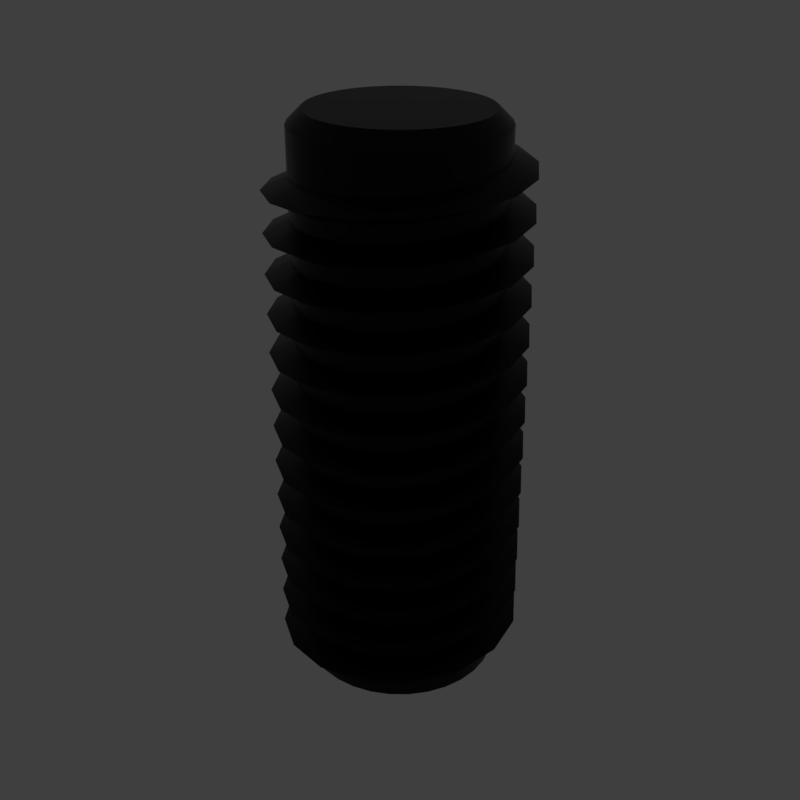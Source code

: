 # Source: sharp_thread.blend  (saved by Blender 2.79.6; exported with 4.5.12 LTS)
import bpy
from mathutils import Matrix  # noqa: F401  (used for matrix-valued properties, if any)

bpy.ops.wm.read_factory_settings(use_empty=True)
scene = bpy.context.scene
scene.name = 'main'

# ---- collections
col_collection_1 = bpy.data.collections.new('Collection 1'); scene.collection.children.link(col_collection_1)

# ---- materials (node trees are filled in below, after node groups)
mat_prox_alum_042 = bpy.data.materials.new('prox_alum.042')
mat_prox_alum_042.alpha_threshold = 0.0
mat_prox_alum_042.diffuse_color = (0.1933, 0.1933, 0.1933, 1.0)
mat_prox_alum_042.roughness = 0.5
mat_prox_kevlar_042 = bpy.data.materials.new('prox_kevlar.042')
mat_prox_kevlar_042.alpha_threshold = 0.0
mat_prox_kevlar_042.diffuse_color = (0.03737, 0.03737, 0.03737, 1.0)
mat_prox_kevlar_042.roughness = 0.5
mat_prox_easy_spec_042 = bpy.data.materials.new('prox_easy_spec.042')
mat_prox_easy_spec_042.alpha_threshold = 0.0
mat_prox_easy_spec_042.diffuse_color = (0.2791, 0.2791, 0.2791, 1.0)
mat_prox_easy_spec_042.roughness = 0.5
mat_prox_soap_040 = bpy.data.materials.new('prox_soap.040')
mat_prox_soap_040.alpha_threshold = 0.0
mat_prox_soap_040.diffuse_color = (0.8, 0.5447, 0.3018, 1.0)
mat_prox_soap_040.roughness = 0.5
mat_prox_emission_040 = bpy.data.materials.new('prox_emission.040')
mat_prox_emission_040.alpha_threshold = 0.0
mat_prox_emission_040.diffuse_color = (0.3973, 0.7023, 0.9681, 1.0)
mat_prox_emission_040.roughness = 0.5

# ---- node groups
ng_auto_smooth = bpy.data.node_groups.new('Auto Smooth', 'GeometryNodeTree')
_s = ng_auto_smooth.interface.new_socket(name='Geometry', in_out='OUTPUT', socket_type='NodeSocketGeometry')
_s = ng_auto_smooth.interface.new_socket(name='Geometry', in_out='INPUT', socket_type='NodeSocketGeometry')
_s = ng_auto_smooth.interface.new_socket(name='Angle', in_out='INPUT', socket_type='NodeSocketFloat')
_s.subtype = 'ANGLE'
_s.min_value = 0.0
_s.max_value = 3.142
ng_auto_smooth.is_modifier = True
_N = ng_auto_smooth.nodes; _L = ng_auto_smooth.links
n0 = _N.new('NodeGroupOutput'); n0.name = 'Group Output'; n0.location = (480, -100)
n1 = _N.new('NodeGroupInput'); n1.name = 'Group Input'; n1.location = (-420, -300)
n2 = _N.new('NodeGroupInput'); n2.name = 'Group Input.001'; n2.location = (-60, -100)
n3 = _N.new('GeometryNodeSetShadeSmooth'); n3.name = 'Set Shade Smooth'; n3.location = (120, -100)
n3.domain = 'EDGE'
n4 = _N.new('GeometryNodeSetShadeSmooth'); n4.name = 'Set Shade Smooth.001'; n4.location = (300, -100)
n5 = _N.new('GeometryNodeInputMeshEdgeAngle'); n5.name = 'Edge Angle'; n5.location = (-420, -220)
n6 = _N.new('GeometryNodeInputEdgeSmooth'); n6.name = 'Is Edge Smooth'; n6.location = (-60, -160)
n7 = _N.new('GeometryNodeInputShadeSmooth'); n7.name = 'Is Face Smooth'; n7.location = (-240, -340)
n8 = _N.new('FunctionNodeBooleanMath'); n8.name = 'Boolean Math'; n8.location = (-60, -220)
n9 = _N.new('FunctionNodeCompare'); n9.name = 'Compare'; n9.location = (-240, -180)
n9.operation = 'LESS_EQUAL'
_L.new(n5.outputs[0], n9.inputs[0])
_L.new(n4.outputs[0], n0.inputs[0])
_L.new(n1.outputs[1], n9.inputs[1])
_L.new(n9.outputs[0], n8.inputs[0])
_L.new(n7.outputs[0], n8.inputs[1])
_L.new(n2.outputs[0], n3.inputs[0])
_L.new(n6.outputs[0], n3.inputs[1])
_L.new(n3.outputs[0], n4.inputs[0])
_L.new(n8.outputs[0], n3.inputs[2])
n0.is_active_output = True

# ---- material node trees
mat_prox_alum_042.use_nodes = True; mat_prox_alum_042.node_tree.nodes.clear()
_N = mat_prox_alum_042.node_tree.nodes; _L = mat_prox_alum_042.node_tree.links
n0 = _N.new('ShaderNodeOutputMaterial'); n0.name = 'Material Output'; n0.location = (300, 300)
n1 = _N.new('ShaderNodeBsdfPrincipled'); n1.name = 'Principled BSDF'; n1.location = (10, 300)
n1.width = 150
n1.subsurface_method = 'BURLEY'
n1.inputs[0].default_value = (0.3217, 0.3217, 0.3217, 1.0)
n1.inputs[1].default_value = 1.0
n1.inputs[2].default_value = 0.1633
n1.inputs[3].default_value = 1.45
n1.inputs[9].default_value = (1.0, 1.0, 1.0)
n1.inputs[13].default_value = 0.119
n1.inputs[15].default_value = 0.7959
n1.inputs[16].default_value = 0.8299
n1.inputs[24].default_value = 0.1605
_L.new(n1.outputs[0], n0.inputs[0])
n0.is_active_output = True
mat_prox_kevlar_042.use_nodes = True; mat_prox_kevlar_042.node_tree.nodes.clear()
_N = mat_prox_kevlar_042.node_tree.nodes; _L = mat_prox_kevlar_042.node_tree.links
n0 = _N.new('ShaderNodeOutputMaterial'); n0.name = 'Material Output'; n0.location = (300, 300)
n1 = _N.new('ShaderNodeBsdfPrincipled'); n1.name = 'Principled BSDF'; n1.location = (10, 300)
n1.width = 150
n1.subsurface_method = 'BURLEY'
n1.inputs[0].default_value = (0.0, 0.0, 0.0, 1.0)
n1.inputs[2].default_value = 0.3401
n1.inputs[3].default_value = 1.45
n1.inputs[9].default_value = (1.0, 1.0, 1.0)
n1.inputs[13].default_value = 0.2143
_L.new(n1.outputs[0], n0.inputs[0])
n0.is_active_output = True
mat_prox_easy_spec_042.use_nodes = True; mat_prox_easy_spec_042.node_tree.nodes.clear()
_N = mat_prox_easy_spec_042.node_tree.nodes; _L = mat_prox_easy_spec_042.node_tree.links
n0 = _N.new('ShaderNodeOutputMaterial'); n0.name = 'Material Output'; n0.location = (300, 300)
n1 = _N.new('ShaderNodeBsdfPrincipled'); n1.name = 'Principled BSDF'; n1.location = (10, 300)
n1.width = 150
n1.subsurface_method = 'BURLEY'
n1.inputs[0].default_value = (0.1372, 0.1372, 0.1372, 1.0)
n1.inputs[2].default_value = 0.2245
n1.inputs[3].default_value = 1.45
n1.inputs[9].default_value = (1.0, 1.0, 1.0)
n1.inputs[13].default_value = 0.09864
n1.inputs[19].default_value = 0.25
_L.new(n1.outputs[0], n0.inputs[0])
n0.is_active_output = True
mat_prox_soap_040.use_nodes = True; mat_prox_soap_040.node_tree.nodes.clear()
_N = mat_prox_soap_040.node_tree.nodes; _L = mat_prox_soap_040.node_tree.links
n0 = _N.new('ShaderNodeOutputMaterial'); n0.name = 'Material Output'; n0.location = (300, 300)
n1 = _N.new('ShaderNodeLayerWeight'); n1.name = 'Layer Weight'; n1.location = (-554, 262)
n2 = _N.new('ShaderNodeValToRGB'); n2.name = 'ColorRamp'; n2.location = (-400, 254)
n2.color_ramp.interpolation = 'B_SPLINE'
while len(n2.color_ramp.elements) > 1: n2.color_ramp.elements.remove(n2.color_ramp.elements[-1])
n2.color_ramp.elements[0].position = 0.0; n2.color_ramp.elements[0].color = (1.0, 0.0, 0.2363, 1.0)
_e = n2.color_ramp.elements.new(0.1477); _e.color = (0.0, 0.1135, 0.6103, 1.0)
_e = n2.color_ramp.elements.new(0.2773); _e.color = (0.2081, 0.332, 0.6265, 1.0)
_e = n2.color_ramp.elements.new(0.5); _e.color = (0.5089, 0.1741, 0.6181, 1.0)
_e = n2.color_ramp.elements.new(0.6818); _e.color = (0.7544, 0.04821, 0.0, 1.0)
_e = n2.color_ramp.elements.new(0.8511); _e.color = (0.336, 0.5043, 0.1917, 1.0)
_e = n2.color_ramp.elements.new(1.0); _e.color = (0.01772, 0.3483, 1.0, 1.0)
n3 = _N.new('ShaderNodeMix'); n3.name = 'Mix'; n3.location = (-80, 218)
n3.data_type = 'RGBA'
n3.inputs[0].default_value = 0.7909
n4 = _N.new('ShaderNodeBsdfPrincipled'); n4.name = 'Principled BSDF.001'; n4.location = (140, 300)
n4.width = 150
n4.subsurface_method = 'BURLEY'
n4.inputs[2].default_value = 0.0
n4.inputs[3].default_value = 1.45
n4.inputs[9].default_value = (1.0, 1.0, 1.0)
n4.inputs[18].default_value = 1.0
n4.inputs[19].default_value = 0.25
_L.new(n1.outputs[1], n2.inputs[0])
_L.new(n2.outputs[0], n3.inputs[6])
_L.new(n3.outputs[2], n4.inputs[0])
_L.new(n4.outputs[0], n0.inputs[0])
n0.is_active_output = True
mat_prox_emission_040.use_nodes = True; mat_prox_emission_040.node_tree.nodes.clear()
_N = mat_prox_emission_040.node_tree.nodes; _L = mat_prox_emission_040.node_tree.links
n0 = _N.new('ShaderNodeOutputMaterial'); n0.name = 'Material Output'; n0.location = (446, 300)
n1 = _N.new('ShaderNodeEmission'); n1.name = 'Emission'; n1.location = (156, 300)
n1.inputs[1].default_value = 4.0
n2 = _N.new('ShaderNodeLayerWeight'); n2.name = 'Layer Weight'; n2.location = (-631, 360)
n3 = _N.new('ShaderNodeValToRGB'); n3.name = 'ColorRamp'; n3.location = (-450, 370)
n3.color_ramp.interpolation = 'B_SPLINE'
while len(n3.color_ramp.elements) > 1: n3.color_ramp.elements.remove(n3.color_ramp.elements[-1])
n3.color_ramp.elements[0].position = 0.1864; n3.color_ramp.elements[0].color = (1.0, 0.02556, 0.0, 1.0)
_e = n3.color_ramp.elements.new(0.8045); _e.color = (1.0, 0.2244, 0.007333, 1.0)
_e = n3.color_ramp.elements.new(0.9909); _e.color = (1.0, 1.0, 1.0, 1.0)
n4 = _N.new('ShaderNodeMix'); n4.name = 'Mix'; n4.location = (-92, 333)
n4.data_type = 'RGBA'
n4.blend_type = 'COLOR'
n4.inputs[0].default_value = 0.8273
_L.new(n2.outputs[1], n3.inputs[0])
_L.new(n1.outputs[0], n0.inputs[0])
_L.new(n4.outputs[2], n1.inputs[0])
_L.new(n3.outputs[0], n4.inputs[7])
n0.is_active_output = True

# ---- world
world_world = bpy.data.worlds.new('World'); scene.world = world_world
world_world.use_nodes = True; world_world.node_tree.nodes.clear()
_N = world_world.node_tree.nodes; _L = world_world.node_tree.links
n0 = _N.new('ShaderNodeOutputWorld'); n0.name = 'World Output'; n0.location = (300, 300)
n1 = _N.new('ShaderNodeBackground'); n1.name = 'Background'; n1.location = (10, 300)
n1.inputs[0].default_value = (0.05, 0.05, 0.05, 1.0)
_L.new(n1.outputs[0], n0.inputs[0])
n0.is_active_output = True
world_world.use_sun_shadow = False
world_world.sun_shadow_jitter_overblur = 0.0

# ---- meshes
me_sharp_thread_001 = bpy.data.meshes.new('sharp_thread.001')
me_sharp_thread_001.from_pydata([(-0.315, 8.76e-10, 0.05484), (-0.2462, -1.723e-09, 0.02041), (-0.2462, 3.475e-09, 0.08926), (-0.291, -0.1205, 0.06105), (-0.2274, -0.0942, 0.02663), (-0.2274, -0.0942, 0.09548), (-0.2227, -0.2227, 0.06727), (-0.1741, -0.1741, 0.03285), (-0.1741, -0.1741, 0.1017), (-0.1205, -0.291, 0.07349), (-0.0942, -0.2274, 0.03906), (-0.0942, -0.2274, 0.1079), (8.149e-09, -0.315, 0.0797), (7.738e-09, -0.2462, 0.04528), (2.541e-09, -0.2462, 0.1141), (0.1205, -0.291, 0.08592), (0.0942, -0.2274, 0.0515), (0.0942, -0.2274, 0.1203), (0.2227, -0.2227, 0.09214), (0.1741, -0.1741, 0.05771), (0.1741, -0.1741, 0.1266), (0.291, -0.1205, 0.09835), (0.2274, -0.0942, 0.06393), (0.2274, -0.0942, 0.1328), (0.315, 2.666e-08, 0.1046), (0.2462, 2.324e-08, 0.07015), (0.2462, 1.805e-08, 0.139), (0.291, 0.1205, 0.1108), (0.2274, 0.0942, 0.07636), (0.2274, 0.0942, 0.1452), (0.2227, 0.2227, 0.117), (0.1741, 0.1741, 0.08258), (0.1741, 0.1741, 0.1514), (0.1205, 0.291, 0.1232), (0.0942, 0.2274, 0.0888), (0.0942, 0.2274, 0.1576), (-7.625e-09, 0.315, 0.1294), (-9.403e-09, 0.2462, 0.09502), (-4.205e-09, 0.2462, 0.1639), (-0.1205, 0.291, 0.1357), (-0.0942, 0.2274, 0.1012), (-0.0942, 0.2274, 0.1701), (-0.2227, 0.2227, 0.1419), (-0.1741, 0.1741, 0.1074), (-0.1741, 0.1741, 0.1763), (-0.291, 0.1205, 0.1481), (-0.2274, 0.0942, 0.1137), (-0.2274, 0.0942, 0.1825), (-0.315, -5.42e-08, 0.1543), (-0.2462, -4.476e-08, 0.1199), (-0.2462, -3.957e-08, 0.1887), (-0.291, -0.1205, 0.1605), (-0.2274, -0.0942, 0.1261), (-0.2274, -0.0942, 0.1949), (-0.2227, -0.2227, 0.1667), (-0.1741, -0.1741, 0.1323), (-0.1741, -0.1741, 0.2012), (-0.1205, -0.291, 0.173), (-0.0942, -0.2274, 0.1385), (-0.0942, -0.2274, 0.2074), (1.008e-07, -0.315, 0.1792), (8.012e-08, -0.2462, 0.1448), (7.493e-08, -0.2462, 0.2136), (0.1205, -0.291, 0.1854), (0.0942, -0.2274, 0.151), (0.0942, -0.2274, 0.2198), (0.2227, -0.2227, 0.1916), (0.1741, -0.1741, 0.1572), (0.1741, -0.1741, 0.226), (0.291, -0.1205, 0.1978), (0.2274, -0.0942, 0.1634), (0.2274, -0.0942, 0.2322), (0.315, 6.637e-09, 0.204), (0.2462, 7.594e-09, 0.1696), (0.2462, 2.396e-09, 0.2385), (0.291, 0.1205, 0.2103), (0.2274, 0.0942, 0.1758), (0.2274, 0.0942, 0.2447), (0.2227, 0.2227, 0.2165), (0.1741, 0.1741, 0.1821), (0.1741, 0.1741, 0.2509), (0.1205, 0.291, 0.2227), (0.0942, 0.2274, 0.1883), (0.0942, 0.2274, 0.2571), (-2.129e-07, 0.315, 0.2289), (-1.698e-07, 0.2462, 0.1945), (-1.646e-07, 0.2462, 0.2633), (-0.1205, 0.291, 0.2351), (-0.0942, 0.2274, 0.2007), (-0.0942, 0.2274, 0.2695), (-0.2227, 0.2227, 0.2413), (-0.1741, 0.1741, 0.2069), (-0.1741, 0.1741, 0.2758), (-0.291, 0.1205, 0.2476), (-0.2274, 0.0942, 0.2131), (-0.2274, 0.0942, 0.282), (-0.315, -1.093e-07, 0.2538), (-0.2462, -8.78e-08, 0.2194), (-0.2462, -8.261e-08, 0.2882), (-0.291, -0.1205, 0.26), (-0.2274, -0.0942, 0.2256), (-0.2274, -0.0942, 0.2944), (-0.2227, -0.2227, 0.2662), (-0.1741, -0.1741, 0.2318), (-0.1741, -0.1741, 0.3006), (-0.1205, -0.291, 0.2724), (-0.0942, -0.2274, 0.238), (-0.0942, -0.2274, 0.3068), (5.649e-09, -0.315, 0.2786), (5.785e-09, -0.2462, 0.2442), (5.869e-10, -0.2462, 0.3131), (0.1205, -0.291, 0.2849), (0.0942, -0.2274, 0.2504), (0.0942, -0.2274, 0.3193), (0.2227, -0.2227, 0.2911), (0.1741, -0.1741, 0.2567), (0.1741, -0.1741, 0.3255), (0.291, -0.1205, 0.2973), (0.2274, -0.0942, 0.2629), (0.2274, -0.0942, 0.3317), (0.315, 2.119e-07, 0.3035), (0.2462, 1.68e-07, 0.2691), (0.2462, 1.628e-07, 0.3379), (0.291, 0.1205, 0.3097), (0.2274, 0.0942, 0.2753), (0.2274, 0.0942, 0.3441), (0.2227, 0.2227, 0.3159), (0.1741, 0.1741, 0.2815), (0.1741, 0.1741, 0.3504), (0.1205, 0.291, 0.3222), (0.0942, 0.2274, 0.2877), (0.0942, 0.2274, 0.3566), (-4.182e-07, 0.315, 0.3284), (-3.302e-07, 0.2462, 0.294), (-3.25e-07, 0.2462, 0.3628), (-0.1205, 0.291, 0.3346), (-0.0942, 0.2274, 0.3002), (-0.0942, 0.2274, 0.369), (-0.2227, 0.2227, 0.3408), (-0.1741, 0.1741, 0.3064), (-0.1741, 0.1741, 0.3752), (-0.291, 0.1205, 0.347), (-0.2274, 0.0942, 0.3126), (-0.2274, 0.0942, 0.3814), (-0.315, -1.415e-08, 0.3532), (-0.2462, -1.346e-08, 0.3188), (-0.2462, -8.267e-09, 0.3877), (-0.291, -0.1205, 0.3595), (-0.2274, -0.0942, 0.325), (-0.2274, -0.0942, 0.3939), (-0.2227, -0.2227, 0.3657), (-0.1741, -0.1741, 0.3313), (-0.1741, -0.1741, 0.4001), (-0.1205, -0.291, 0.3719), (-0.0942, -0.2274, 0.3375), (-0.0942, -0.2274, 0.4063), (2.109e-07, -0.315, 0.3781), (1.662e-07, -0.2462, 0.3437), (1.61e-07, -0.2462, 0.4125), (0.1205, -0.291, 0.3843), (0.0942, -0.2274, 0.3499), (0.0942, -0.2274, 0.4188), (0.2227, -0.2227, 0.3905), (0.1741, -0.1741, 0.3561), (0.1741, -0.1741, 0.425), (0.291, -0.1205, 0.3968), (0.2274, -0.0942, 0.3623), (0.2274, -0.0942, 0.4312), (0.315, 4.172e-07, 0.403), (0.2462, 3.284e-07, 0.3686), (0.2462, 3.232e-07, 0.4374), (0.291, 0.1205, 0.4092), (0.2274, 0.0942, 0.3748), (0.2274, 0.0942, 0.4436), (0.2227, 0.2227, 0.4154), (0.1741, 0.1741, 0.381), (0.1741, 0.1741, 0.4498), (0.1205, 0.291, 0.4216), (0.0942, 0.2274, 0.3872), (0.0942, 0.2274, 0.4561), (-2.265e-08, 0.315, 0.4278), (-2.114e-08, 0.2462, 0.3934), (-1.595e-08, 0.2462, 0.4623), (-0.1205, 0.291, 0.4341), (-0.0942, 0.2274, 0.3996), (-0.0942, 0.2274, 0.4685), (-0.2227, 0.2227, 0.4403), (-0.1741, 0.1741, 0.4059), (-0.1741, 0.1741, 0.4747), (-0.291, 0.1205, 0.4465), (-0.2274, 0.0942, 0.4121), (-0.2274, 0.0942, 0.4809), (-0.315, -2.194e-07, 0.4527), (-0.2462, -1.739e-07, 0.4183), (-0.2462, -1.687e-07, 0.4871), (-0.291, -0.1205, 0.4589), (-0.2274, -0.0942, 0.4245), (-0.2274, -0.0942, 0.4934), (-0.2227, -0.2227, 0.4651), (-0.1741, -0.1741, 0.4307), (-0.1741, -0.1741, 0.4996), (-0.1205, -0.291, 0.4714), (-0.0942, -0.2274, 0.4369), (-0.0942, -0.2274, 0.5058), (4.162e-07, -0.315, 0.4776), (3.266e-07, -0.2462, 0.4432), (3.214e-07, -0.2462, 0.512), (0.1205, -0.291, 0.4838), (0.0942, -0.2274, 0.4494), (0.0942, -0.2274, 0.5182), (0.2227, -0.2227, 0.49), (0.1741, -0.1741, 0.4556), (0.1741, -0.1741, 0.5244), (0.291, -0.1205, 0.4962), (0.2274, -0.0942, 0.4618), (0.2274, -0.0942, 0.5307), (0.315, 2.166e-08, 0.5024), (0.2462, 1.934e-08, 0.468), (0.2462, 1.414e-08, 0.5369), (0.291, 0.1205, 0.5087), (0.2274, 0.0942, 0.4742), (0.2274, 0.0942, 0.5431), (0.2227, 0.2227, 0.5149), (0.1741, 0.1741, 0.4805), (0.1741, 0.1741, 0.5493), (0.1205, 0.291, 0.5211), (0.0942, 0.2274, 0.4867), (0.0942, 0.2274, 0.5555), (-2.279e-07, 0.315, 0.5273), (-1.816e-07, 0.2462, 0.4929), (-1.764e-07, 0.2462, 0.5617), (-0.1205, 0.291, 0.5335), (-0.0942, 0.2274, 0.4991), (-0.0942, 0.2274, 0.568), (-0.2227, 0.2227, 0.5397), (-0.1741, 0.1741, 0.5053), (-0.1741, 0.1741, 0.5742), (-0.291, 0.1205, 0.546), (-0.2274, 0.0942, 0.5115), (-0.2274, 0.0942, 0.5804), (-0.315, -4.247e-07, 0.5522), (-0.2462, -3.343e-07, 0.5178), (-0.2462, -3.291e-07, 0.5866), (-0.291, -0.1205, 0.5584), (-0.2274, -0.0942, 0.524), (-0.2274, -0.0942, 0.5928), (-0.2227, -0.2227, 0.5646), (-0.1741, -0.1741, 0.5302), (-0.1741, -0.1741, 0.599), (-0.1205, -0.291, 0.5708), (-0.0942, -0.2274, 0.5364), (-0.0942, -0.2274, 0.6053), (6.215e-07, -0.315, 0.5771), (4.87e-07, -0.2462, 0.5426), (4.818e-07, -0.2462, 0.6115), (0.1205, -0.291, 0.5833), (0.0942, -0.2274, 0.5488), (0.0942, -0.2274, 0.6177), (0.2227, -0.2227, 0.5895), (0.1741, -0.1741, 0.5551), (0.1741, -0.1741, 0.6239), (0.291, -0.1205, 0.5957), (0.2274, -0.0942, 0.5613), (0.2274, -0.0942, 0.6301), (0.315, 8.278e-07, 0.6019), (0.2462, 6.493e-07, 0.5675), (0.2462, 6.441e-07, 0.6363), (0.291, 0.1205, 0.6081), (0.2274, 0.0942, 0.5737), (0.2274, 0.0942, 0.6426), (0.2227, 0.2227, 0.6144), (0.1741, 0.1741, 0.5799), (0.1741, 0.1741, 0.6488), (0.1205, 0.291, 0.6206), (0.0942, 0.2274, 0.5861), (0.0942, 0.2274, 0.655), (1.676e-07, 0.315, 0.6268), (1.275e-07, 0.2462, 0.5924), (1.327e-07, 0.2462, 0.6612), (-0.1205, 0.291, 0.633), (-0.0942, 0.2274, 0.5986), (-0.0942, 0.2274, 0.6674), (-0.2227, 0.2227, 0.6392), (-0.1741, 0.1741, 0.6048), (-0.1741, 0.1741, 0.6736), (-0.291, 0.1205, 0.6454), (-0.2274, 0.0942, 0.611), (-0.2274, 0.0942, 0.6799), (-0.315, -2.918e-08, 0.6517), (-0.2462, -2.521e-08, 0.6172), (-0.2462, -2.001e-08, 0.6861), (-0.291, -0.1205, 0.6579), (-0.2274, -0.0942, 0.6234), (-0.2274, -0.0942, 0.6923), (-0.2227, -0.2227, 0.6641), (-0.1741, -0.1741, 0.6297), (-0.1741, -0.1741, 0.6985), (-0.1205, -0.291, 0.6703), (-0.0942, -0.2274, 0.6359), (-0.0942, -0.2274, 0.7047), (2.26e-07, -0.315, 0.6765), (1.779e-07, -0.2462, 0.6421), (1.727e-07, -0.2462, 0.7109), (0.1205, -0.291, 0.6827), (0.0942, -0.2274, 0.6483), (0.0942, -0.2274, 0.7172), (0.2227, -0.2227, 0.689), (0.1741, -0.1741, 0.6545), (0.1741, -0.1741, 0.7234), (0.291, -0.1205, 0.6952), (0.2274, -0.0942, 0.6607), (0.2274, -0.0942, 0.7296), (0.315, 4.322e-07, 0.7014), (0.2462, 3.402e-07, 0.667), (0.2462, 3.35e-07, 0.7358), (0.291, 0.1205, 0.7076), (0.2274, 0.0942, 0.6732), (0.2274, 0.0942, 0.742), (0.2227, 0.2227, 0.7138), (0.1741, 0.1741, 0.6794), (0.1741, 0.1741, 0.7482), (0.1205, 0.291, 0.72), (0.0942, 0.2274, 0.6856), (0.0942, 0.2274, 0.7545), (-6.385e-07, 0.315, 0.7263), (-5.024e-07, 0.2462, 0.6918), (-4.972e-07, 0.2462, 0.7607), (-0.1205, 0.291, 0.7325), (-0.0942, 0.2274, 0.698), (-0.0942, 0.2274, 0.7669), (-0.2227, 0.2227, 0.7387), (-0.1741, 0.1741, 0.7043), (-0.1741, 0.1741, 0.7731), (-0.291, 0.1205, 0.7449), (-0.2274, 0.0942, 0.7105), (-0.2274, 0.0942, 0.7793), (-0.315, -8.353e-07, 0.7511), (-0.2462, -6.551e-07, 0.7167), (-0.2462, -6.499e-07, 0.7855), (-0.291, -0.1205, 0.7573), (-0.2274, -0.0942, 0.7229), (-0.2274, -0.0942, 0.7918), (-0.2227, -0.2227, 0.7636), (-0.1741, -0.1741, 0.7291), (-0.1741, -0.1741, 0.798), (-0.1205, -0.291, 0.7698), (-0.0942, -0.2274, 0.7354), (-0.0942, -0.2274, 0.8042), (-1.696e-07, -0.315, 0.776), (-1.312e-07, -0.2462, 0.7416), (-1.363e-07, -0.2462, 0.8104), (0.1205, -0.291, 0.7822), (0.0942, -0.2274, 0.7478), (0.0942, -0.2274, 0.8166), (0.2227, -0.2227, 0.7884), (0.1741, -0.1741, 0.754), (0.1741, -0.1741, 0.8228), (0.291, -0.1205, 0.7946), (0.2274, -0.0942, 0.7602), (0.2274, -0.0942, 0.8291), (0.315, 3.669e-08, 0.8009), (0.2462, 3.108e-08, 0.7664), (0.2462, 2.588e-08, 0.8353), (0.291, 0.1205, 0.8071), (0.2274, 0.0942, 0.7727), (0.2274, 0.0942, 0.8415), (0.2227, 0.2227, 0.8133), (0.1741, 0.1741, 0.7789), (0.1741, 0.1741, 0.8477), (0.1205, 0.291, 0.8195), (0.0942, 0.2274, 0.7851), (0.0942, 0.2274, 0.8539), (-2.43e-07, 0.315, 0.8257), (-1.933e-07, 0.2462, 0.7913), (-1.881e-07, 0.2462, 0.8601), (-0.1205, 0.291, 0.8319), (-0.0942, 0.2274, 0.7975), (-0.0942, 0.2274, 0.8664), (-0.2227, 0.2227, 0.8382), (-0.1741, 0.1741, 0.8037), (-0.1741, 0.1741, 0.8726), (-0.291, 0.1205, 0.8444), (-0.2274, 0.0942, 0.81), (-0.2274, 0.0942, 0.8788), (-0.315, -4.397e-07, 0.8506), (-0.2462, -3.46e-07, 0.8162), (-0.2462, -3.408e-07, 0.885), (-0.291, -0.1205, 0.8568), (-0.2274, -0.0942, 0.8224), (-0.2274, -0.0942, 0.8912), (-0.2227, -0.2227, 0.863), (-0.1741, -0.1741, 0.8286), (-0.1741, -0.1741, 0.8974), (-0.1205, -0.291, 0.8692), (-0.0942, -0.2274, 0.8348), (-0.0942, -0.2274, 0.9037), (6.365e-07, -0.315, 0.8755), (4.988e-07, -0.2462, 0.841), (4.936e-07, -0.2462, 0.9099), (0.1205, -0.291, 0.8817), (0.0942, -0.2274, 0.8473), (0.0942, -0.2274, 0.9161), (0.2227, -0.2227, 0.8879), (0.1741, -0.1741, 0.8535), (0.1741, -0.1741, 0.9223), (0.291, -0.1205, 0.8941), (0.2274, -0.0942, 0.8597), (0.2274, -0.0942, 0.9285), (0.315, 8.428e-07, 0.9003), (0.2462, 6.61e-07, 0.8659), (0.2462, 6.558e-07, 0.9347), (0.291, 0.1205, 0.9065), (0.2274, 0.0942, 0.8721), (0.2274, 0.0942, 0.941), (0.2227, 0.2227, 0.9128), (0.1741, 0.1741, 0.8783), (0.1741, 0.1741, 0.9472), (0.1205, 0.291, 0.919), (0.0942, 0.2274, 0.8846), (0.0942, 0.2274, 0.9534), (-1.049e-06, 0.315, 0.9252), (-8.232e-07, 0.2462, 0.8908), (-8.18e-07, 0.2462, 0.9596), (-0.1205, 0.291, 0.9314), (-0.0942, 0.2274, 0.897), (-0.0942, 0.2274, 0.9658), (-0.2227, 0.2227, 0.9376), (-0.1741, 0.1741, 0.9032), (-0.1741, 0.1741, 0.972), (-0.291, 0.1205, 0.9438), (-0.2274, 0.0942, 0.9094), (-0.2274, 0.0942, 0.9783), (-0.315, -4.42e-08, 0.9501), (-0.2462, -3.695e-08, 0.9156), (-0.2462, -3.175e-08, 0.9845), (-0.291, -0.1205, 0.9563), (-0.2274, -0.0942, 0.9219), (-0.2274, -0.0942, 0.9907), (-0.2227, -0.2227, 0.9625), (-0.1741, -0.1741, 0.9281), (-0.1741, -0.1741, 0.9969), (-0.1205, -0.291, 0.9687), (-0.0942, -0.2274, 0.9343), (-0.0942, -0.2274, 1.003), (2.41e-07, -0.315, 0.9749), (1.897e-07, -0.2462, 0.9405), (1.845e-07, -0.2462, 1.009), (0.1205, -0.291, 0.9811), (0.0942, -0.2274, 0.9467), (0.0942, -0.2274, 1.016), (0.2227, -0.2227, 0.9874), (0.1741, -0.1741, 0.9529), (0.1741, -0.1741, 1.022), (0.291, -0.1205, 0.9936), (0.2274, -0.0942, 0.9592), (0.2274, -0.0942, 1.028), (0.315, 4.473e-07, 0.9998), (0.2462, 3.519e-07, 0.9654), (0.2462, 3.467e-07, 1.034), (0.291, 0.1205, 1.006), (0.2274, 0.0942, 0.9716), (0.2274, 0.0942, 1.04), (0.2227, 0.2227, 1.012), (0.1741, 0.1741, 0.9778), (0.1741, 0.1741, 1.047), (0.1205, 0.291, 1.018), (0.0942, 0.2274, 0.984), (0.0942, 0.2274, 1.053), (-6.535e-07, 0.315, 1.025), (-5.141e-07, 0.2462, 0.9902), (-5.09e-07, 0.2462, 1.059), (-0.1205, 0.291, 1.031), (-0.0942, 0.2274, 0.9965), (-0.0942, 0.2274, 1.065), (-0.2227, 0.2227, 1.037), (-0.1741, 0.1741, 1.003), (-0.1741, 0.1741, 1.072), (-0.291, 0.1205, 1.043), (-0.2274, 0.0942, 1.009), (-0.2274, 0.0942, 1.078), (-0.315, -8.503e-07, 1.05), (-0.2462, -6.669e-07, 1.015), (-0.2462, -6.617e-07, 1.084), (-0.291, -0.1205, 1.056), (-0.2274, -0.0942, 1.021), (-0.2274, -0.0942, 1.09), (-0.2227, -0.2227, 1.062), (-0.1741, -0.1741, 1.028), (-0.1741, -0.1741, 1.096), (-0.1205, -0.291, 1.068), (-0.0942, -0.2274, 1.034), (-0.0942, -0.2274, 1.103), (-1.546e-07, -0.315, 1.074), (-1.194e-07, -0.2462, 1.04), (-1.246e-07, -0.2462, 1.109), (0.1205, -0.291, 1.081), (0.0942, -0.2274, 1.046), (0.0942, -0.2274, 1.115), (0.2227, -0.2227, 1.087), (0.1741, -0.1741, 1.052), (0.1741, -0.1741, 1.121), (0.291, -0.1205, 1.093), (0.2274, -0.0942, 1.059), (0.2274, -0.0942, 1.127), (0.315, 1.253e-06, 1.099), (0.2462, 9.819e-07, 1.065), (0.2462, 9.767e-07, 1.134), (0.291, 0.1205, 1.105), (0.2274, 0.0942, 1.071), (0.2274, 0.0942, 1.14), (0.2227, 0.2227, 1.112), (0.1741, 0.1741, 1.077), (0.1741, 0.1741, 1.146), (0.1205, 0.291, 1.118), (0.0942, 0.2274, 1.083), (0.0942, 0.2274, 1.152), (-2.58e-07, 0.315, 1.124), (-2.05e-07, 0.2462, 1.09), (-1.999e-07, 0.2462, 1.159), (-0.1205, 0.291, 1.13), (-0.0942, 0.2274, 1.096), (-0.0942, 0.2274, 1.165), (-0.2227, 0.2227, 1.137), (-0.1741, 0.1741, 1.102), (-0.1741, 0.1741, 1.171), (-0.291, 0.1205, 1.143), (-0.2274, 0.0942, 1.108), (-0.2274, 0.0942, 1.177), (-0.315, -1.656e-06, 1.149), (-0.2462, -1.297e-06, 1.115), (-0.2462, -1.292e-06, 1.183), (-0.291, -0.1205, 1.155), (-0.2274, -0.0942, 1.121), (-0.2274, -0.0942, 1.19), (-0.2227, -0.2227, 1.161), (-0.1741, -0.1741, 1.127), (-0.1741, -0.1741, 1.196), (-0.1205, -0.291, 1.168), (-0.0942, -0.2274, 1.133), (-0.0942, -0.2274, 1.202), (6.516e-07, -0.315, 1.174), (5.105e-07, -0.2462, 1.139), (5.053e-07, -0.2462, 1.208), (0.1205, -0.291, 1.18), (0.0942, -0.2274, 1.146), (0.0942, -0.2274, 1.215), (0.2227, -0.2227, 1.186), (0.1741, -0.1741, 1.152), (0.1741, -0.1741, 1.221), (0.291, -0.1205, 1.193), (0.2274, -0.0942, 1.158), (0.2274, -0.0942, 1.227), (0.315, -3.438e-07, 1.199), (0.2462, -2.663e-07, 1.164), (0.2462, -2.715e-07, 1.233), (0.291, 0.1205, 1.205), (0.2274, 0.0942, 1.171), (0.2274, 0.0942, 1.239), (0.2227, 0.2227, 1.211), (0.1741, 0.1741, 1.177), (0.1741, 0.1741, 1.246), (0.1205, 0.291, 1.217), (0.0942, 0.2274, 1.183), (0.0942, 0.2274, 1.252), (-1.064e-06, 0.315, 1.224), (-8.35e-07, 0.2462, 1.189), (-8.298e-07, 0.2462, 1.258), (-0.1205, 0.291, 1.23), (-0.0942, 0.2274, 1.195), (-0.0942, 0.2274, 1.264), (-0.2227, 0.2227, 1.236), (-0.1741, 0.1741, 1.202), (-0.1741, 0.1741, 1.27), (-0.291, 0.1205, 1.242), (-0.2274, 0.0942, 1.208), (-0.2274, 0.0942, 1.277), (-0.315, -5.923e-08, 1.248), (-0.2462, -4.869e-08, 1.214), (-0.2462, -4.349e-08, 1.283), (-0.291, -0.1205, 1.255), (-0.2274, -0.0942, 1.22), (-0.2274, -0.0942, 1.289), (-0.2227, -0.2227, 1.261), (-0.1741, -0.1741, 1.226), (-0.1741, -0.1741, 1.295), (-0.1205, -0.291, 1.267), (-0.0942, -0.2274, 1.233), (-0.0942, -0.2274, 1.302), (1.458e-06, -0.315, 1.273), (1.14e-06, -0.2462, 1.239), (1.135e-06, -0.2462, 1.308), (0.1206, -0.291, 1.28), (0.0942, -0.2274, 1.245), (0.0942, -0.2274, 1.314), (0.2227, -0.2227, 1.286), (0.1741, -0.1741, 1.251), (0.1741, -0.1741, 1.32), (0.291, -0.1205, 1.292), (0.2274, -0.0942, 1.258), (0.2274, -0.0942, 1.326), (0.315, 4.623e-07, 1.298), (0.2462, 3.637e-07, 1.264), (0.2462, 3.585e-07, 1.333), (0.291, 0.1205, 1.304), (0.2274, 0.0942, 1.27), (0.2274, 0.0942, 1.339), (0.2227, 0.2227, 1.311), (0.1741, 0.1741, 1.276), (0.1741, 0.1741, 1.345), (0.1205, 0.291, 1.317), (0.0942, 0.2274, 1.282), (0.0942, 0.2274, 1.351), (-1.87e-06, 0.315, 1.323), (-1.465e-06, 0.2462, 1.289), (-1.46e-06, 0.2462, 1.357), (-0.1205, 0.291, 1.329), (-0.0942, 0.2274, 1.295), (-0.0942, 0.2274, 1.364), (-0.2227, 0.2227, 1.336), (-0.1741, 0.1741, 1.301), (-0.1741, 0.1741, 1.37), (-0.291, 0.1205, 1.342), (-0.2274, 0.0942, 1.307), (-0.2274, 0.0942, 1.376), (-0.315, -8.653e-07, 1.348), (-0.2462, -6.786e-07, 1.314), (-0.2462, -6.734e-07, 1.382), (-4.745e-09, 0.2532, -1.518e-07), (0.0494, 0.2484, -1.518e-07), (0.0969, 0.2339, -1.518e-07), (0.1407, 0.2105, -1.518e-07), (0.1791, 0.1791, -1.518e-07), (0.2105, 0.1407, -1.518e-07), (0.2339, 0.0969, -1.518e-07), (0.2484, 0.0494, -1.518e-07), (0.2532, 1.912e-08, -1.518e-07), (0.2484, -0.0494, -1.518e-07), (0.2339, -0.0969, -1.518e-07), (0.2105, -0.1407, -1.518e-07), (0.1791, -0.1791, -1.518e-07), (0.1407, -0.2105, -1.518e-07), (0.0969, -0.2339, -1.518e-07), (0.0494, -0.2484, -1.518e-07), (-8.726e-08, -0.2532, -1.518e-07), (-0.0494, -0.2484, -1.518e-07), (-0.0969, -0.2339, -1.518e-07), (-0.1407, -0.2105, -1.518e-07), (-0.1791, -0.1791, -1.518e-07), (-0.2105, -0.1407, -1.518e-07), (-0.2339, -0.0969, -1.518e-07), (-0.2484, -0.0494, -1.518e-07), (-0.2532, 2.445e-07, -1.518e-07), (-0.2484, 0.0494, -1.518e-07), (-0.2339, 0.0969, -1.518e-07), (-0.2105, 0.1407, -1.518e-07), (-0.1791, 0.1791, -1.518e-07), (-0.1407, 0.2105, -1.518e-07), (-0.0969, 0.2339, -1.518e-07), (-0.0494, 0.2484, -1.518e-07), (-3.143e-08, 0.2185, 1.441), (-4.745e-09, 0.2532, 1.407), (0.04263, 0.2143, 1.441), (0.0494, 0.2484, 1.407), (0.08363, 0.2019, 1.441), (0.0969, 0.2339, 1.407), (0.1214, 0.1817, 1.441), (0.1407, 0.2105, 1.407), (0.1545, 0.1545, 1.441), (0.1791, 0.1791, 1.407), (0.1817, 0.1214, 1.441), (0.2105, 0.1407, 1.407), (0.2019, 0.08363, 1.441), (0.2339, 0.0969, 1.407), (0.2143, 0.04263, 1.441), (0.2484, 0.0494, 1.407), (0.2185, 6.227e-09, 1.441), (0.2532, 1.912e-08, 1.407), (0.2143, -0.04263, 1.441), (0.2484, -0.0494, 1.407), (0.2019, -0.08363, 1.441), (0.2339, -0.0969, 1.407), (0.1817, -0.1214, 1.441), (0.2105, -0.1407, 1.407), (0.1545, -0.1545, 1.441), (0.1791, -0.1791, 1.407), (0.1214, -0.1817, 1.441), (0.1407, -0.2105, 1.407), (0.08363, -0.2019, 1.441), (0.0969, -0.2339, 1.407), (0.04263, -0.2143, 1.441), (0.0494, -0.2484, 1.407), (-6.168e-08, -0.2185, 1.441), (-8.726e-08, -0.2532, 1.407), (-0.04263, -0.2143, 1.441), (-0.0494, -0.2484, 1.407), (-0.08363, -0.2019, 1.441), (-0.0969, -0.2339, 1.407), (-0.1214, -0.1817, 1.441), (-0.1407, -0.2105, 1.407), (-0.1545, -0.1545, 1.441), (-0.1791, -0.1791, 1.407), (-0.1817, -0.1214, 1.441), (-0.2105, -0.1407, 1.407), (-0.2019, -0.08363, 1.441), (-0.2339, -0.0969, 1.407), (-0.2143, -0.04263, 1.441), (-0.2484, -0.0494, 1.407), (-0.2185, 2.879e-07, 1.441), (-0.2532, 2.445e-07, 1.407), (-0.2143, 0.04263, 1.441), (-0.2484, 0.0494, 1.407), (-0.2019, 0.08363, 1.441), (-0.2339, 0.0969, 1.407), (-0.1817, 0.1214, 1.441), (-0.2105, 0.1407, 1.407), (-0.1545, 0.1545, 1.441), (-0.1791, 0.1791, 1.407), (-0.1214, 0.1817, 1.441), (-0.1407, 0.2105, 1.407), (-0.08363, 0.2019, 1.441), (-0.0969, 0.2339, 1.407), (-0.04263, 0.2143, 1.441), (-0.0494, 0.2484, 1.407)], [], [(0, 1, 4, 3), (3, 4, 7, 6), (6, 7, 10, 9), (9, 10, 13, 12), (12, 13, 16, 15), (15, 16, 19, 18), (18, 19, 22, 21), (21, 22, 25, 24), (24, 25, 28, 27), (27, 28, 31, 30), (30, 31, 34, 33), (33, 34, 37, 36), (36, 37, 40, 39), (39, 40, 43, 42), (42, 43, 46, 45), (45, 46, 49, 48), (48, 49, 52, 51), (51, 52, 55, 54), (54, 55, 58, 57), (57, 58, 61, 60), (60, 61, 64, 63), (63, 64, 67, 66), (66, 67, 70, 69), (69, 70, 73, 72), (72, 73, 76, 75), (75, 76, 79, 78), (78, 79, 82, 81), (81, 82, 85, 84), (84, 85, 88, 87), (87, 88, 91, 90), (90, 91, 94, 93), (93, 94, 97, 96), (96, 97, 100, 99), (99, 100, 103, 102), (102, 103, 106, 105), (105, 106, 109, 108), (108, 109, 112, 111), (111, 112, 115, 114), (114, 115, 118, 117), (117, 118, 121, 120), (120, 121, 124, 123), (123, 124, 127, 126), (126, 127, 130, 129), (129, 130, 133, 132), (132, 133, 136, 135), (135, 136, 139, 138), (138, 139, 142, 141), (141, 142, 145, 144), (144, 145, 148, 147), (147, 148, 151, 150), (150, 151, 154, 153), (153, 154, 157, 156), (156, 157, 160, 159), (159, 160, 163, 162), (162, 163, 166, 165), (165, 166, 169, 168), (168, 169, 172, 171), (171, 172, 175, 174), (174, 175, 178, 177), (177, 178, 181, 180), (180, 181, 184, 183), (183, 184, 187, 186), (186, 187, 190, 189), (189, 190, 193, 192), (192, 193, 196, 195), (195, 196, 199, 198), (198, 199, 202, 201), (201, 202, 205, 204), (204, 205, 208, 207), (207, 208, 211, 210), (210, 211, 214, 213), (213, 214, 217, 216), (216, 217, 220, 219), (219, 220, 223, 222), (222, 223, 226, 225), (225, 226, 229, 228), (228, 229, 232, 231), (231, 232, 235, 234), (234, 235, 238, 237), (237, 238, 241, 240), (240, 241, 244, 243), (243, 244, 247, 246), (246, 247, 250, 249), (249, 250, 253, 252), (252, 253, 256, 255), (255, 256, 259, 258), (258, 259, 262, 261), (261, 262, 265, 264), (264, 265, 268, 267), (267, 268, 271, 270), (270, 271, 274, 273), (273, 274, 277, 276), (276, 277, 280, 279), (279, 280, 283, 282), (282, 283, 286, 285), (285, 286, 289, 288), (288, 289, 292, 291), (291, 292, 295, 294), (294, 295, 298, 297), (297, 298, 301, 300), (300, 301, 304, 303), (303, 304, 307, 306), (306, 307, 310, 309), (309, 310, 313, 312), (312, 313, 316, 315), (315, 316, 319, 318), (318, 319, 322, 321), (321, 322, 325, 324), (324, 325, 328, 327), (327, 328, 331, 330), (330, 331, 334, 333), (333, 334, 337, 336), (336, 337, 340, 339), (339, 340, 343, 342), (342, 343, 346, 345), (345, 346, 349, 348), (348, 349, 352, 351), (351, 352, 355, 354), (354, 355, 358, 357), (357, 358, 361, 360), (360, 361, 364, 363), (363, 364, 367, 366), (366, 367, 370, 369), (369, 370, 373, 372), (372, 373, 376, 375), (375, 376, 379, 378), (378, 379, 382, 381), (381, 382, 385, 384), (384, 385, 388, 387), (387, 388, 391, 390), (390, 391, 394, 393), (393, 394, 397, 396), (396, 397, 400, 399), (399, 400, 403, 402), (402, 403, 406, 405), (405, 406, 409, 408), (408, 409, 412, 411), (411, 412, 415, 414), (414, 415, 418, 417), (417, 418, 421, 420), (420, 421, 424, 423), (423, 424, 427, 426), (426, 427, 430, 429), (429, 430, 433, 432), (432, 433, 436, 435), (435, 436, 439, 438), (438, 439, 442, 441), (441, 442, 445, 444), (444, 445, 448, 447), (447, 448, 451, 450), (450, 451, 454, 453), (453, 454, 457, 456), (456, 457, 460, 459), (459, 460, 463, 462), (462, 463, 466, 465), (465, 466, 469, 468), (468, 469, 472, 471), (471, 472, 475, 474), (474, 475, 478, 477), (477, 478, 481, 480), (480, 481, 484, 483), (483, 484, 487, 486), (486, 487, 490, 489), (489, 490, 493, 492), (492, 493, 496, 495), (495, 496, 499, 498), (498, 499, 502, 501), (501, 502, 505, 504), (504, 505, 508, 507), (507, 508, 511, 510), (510, 511, 514, 513), (513, 514, 517, 516), (516, 517, 520, 519), (519, 520, 523, 522), (522, 523, 526, 525), (525, 526, 529, 528), (528, 529, 532, 531), (531, 532, 535, 534), (534, 535, 538, 537), (537, 538, 541, 540), (540, 541, 544, 543), (543, 544, 547, 546), (546, 547, 550, 549), (549, 550, 553, 552), (552, 553, 556, 555), (555, 556, 559, 558), (558, 559, 562, 561), (561, 562, 565, 564), (564, 565, 568, 567), (567, 568, 571, 570), (570, 571, 574, 573), (573, 574, 577, 576), (576, 577, 580, 579), (579, 580, 583, 582), (582, 583, 586, 585), (585, 586, 589, 588), (588, 589, 592, 591), (591, 592, 595, 594), (594, 595, 598, 597), (597, 598, 601, 600), (600, 601, 604, 603), (603, 604, 607, 606), (606, 607, 610, 609), (609, 610, 613, 612), (612, 613, 616, 615), (615, 616, 619, 618), (618, 619, 622, 621), (621, 622, 625, 624), (2, 0, 3, 5), (5, 3, 6, 8), (8, 6, 9, 11), (11, 9, 12, 14), (14, 12, 15, 17), (17, 15, 18, 20), (20, 18, 21, 23), (23, 21, 24, 26), (26, 24, 27, 29), (29, 27, 30, 32), (32, 30, 33, 35), (35, 33, 36, 38), (38, 36, 39, 41), (41, 39, 42, 44), (44, 42, 45, 47), (47, 45, 48, 50), (50, 48, 51, 53), (53, 51, 54, 56), (56, 54, 57, 59), (59, 57, 60, 62), (62, 60, 63, 65), (65, 63, 66, 68), (68, 66, 69, 71), (71, 69, 72, 74), (74, 72, 75, 77), (77, 75, 78, 80), (80, 78, 81, 83), (83, 81, 84, 86), (86, 84, 87, 89), (89, 87, 90, 92), (92, 90, 93, 95), (95, 93, 96, 98), (98, 96, 99, 101), (101, 99, 102, 104), (104, 102, 105, 107), (107, 105, 108, 110), (110, 108, 111, 113), (113, 111, 114, 116), (116, 114, 117, 119), (119, 117, 120, 122), (122, 120, 123, 125), (125, 123, 126, 128), (128, 126, 129, 131), (131, 129, 132, 134), (134, 132, 135, 137), (137, 135, 138, 140), (140, 138, 141, 143), (143, 141, 144, 146), (146, 144, 147, 149), (149, 147, 150, 152), (152, 150, 153, 155), (155, 153, 156, 158), (158, 156, 159, 161), (161, 159, 162, 164), (164, 162, 165, 167), (167, 165, 168, 170), (170, 168, 171, 173), (173, 171, 174, 176), (176, 174, 177, 179), (179, 177, 180, 182), (182, 180, 183, 185), (185, 183, 186, 188), (188, 186, 189, 191), (191, 189, 192, 194), (194, 192, 195, 197), (197, 195, 198, 200), (200, 198, 201, 203), (203, 201, 204, 206), (206, 204, 207, 209), (209, 207, 210, 212), (212, 210, 213, 215), (215, 213, 216, 218), (218, 216, 219, 221), (221, 219, 222, 224), (224, 222, 225, 227), (227, 225, 228, 230), (230, 228, 231, 233), (233, 231, 234, 236), (236, 234, 237, 239), (239, 237, 240, 242), (242, 240, 243, 245), (245, 243, 246, 248), (248, 246, 249, 251), (251, 249, 252, 254), (254, 252, 255, 257), (257, 255, 258, 260), (260, 258, 261, 263), (263, 261, 264, 266), (266, 264, 267, 269), (269, 267, 270, 272), (272, 270, 273, 275), (275, 273, 276, 278), (278, 276, 279, 281), (281, 279, 282, 284), (284, 282, 285, 287), (287, 285, 288, 290), (290, 288, 291, 293), (293, 291, 294, 296), (296, 294, 297, 299), (299, 297, 300, 302), (302, 300, 303, 305), (305, 303, 306, 308), (308, 306, 309, 311), (311, 309, 312, 314), (314, 312, 315, 317), (317, 315, 318, 320), (320, 318, 321, 323), (323, 321, 324, 326), (326, 324, 327, 329), (329, 327, 330, 332), (332, 330, 333, 335), (335, 333, 336, 338), (338, 336, 339, 341), (341, 339, 342, 344), (344, 342, 345, 347), (347, 345, 348, 350), (350, 348, 351, 353), (353, 351, 354, 356), (356, 354, 357, 359), (359, 357, 360, 362), (362, 360, 363, 365), (365, 363, 366, 368), (368, 366, 369, 371), (371, 369, 372, 374), (374, 372, 375, 377), (377, 375, 378, 380), (380, 378, 381, 383), (383, 381, 384, 386), (386, 384, 387, 389), (389, 387, 390, 392), (392, 390, 393, 395), (395, 393, 396, 398), (398, 396, 399, 401), (401, 399, 402, 404), (404, 402, 405, 407), (407, 405, 408, 410), (410, 408, 411, 413), (413, 411, 414, 416), (416, 414, 417, 419), (419, 417, 420, 422), (422, 420, 423, 425), (425, 423, 426, 428), (428, 426, 429, 431), (431, 429, 432, 434), (434, 432, 435, 437), (437, 435, 438, 440), (440, 438, 441, 443), (443, 441, 444, 446), (446, 444, 447, 449), (449, 447, 450, 452), (452, 450, 453, 455), (455, 453, 456, 458), (458, 456, 459, 461), (461, 459, 462, 464), (464, 462, 465, 467), (467, 465, 468, 470), (470, 468, 471, 473), (473, 471, 474, 476), (476, 474, 477, 479), (479, 477, 480, 482), (482, 480, 483, 485), (485, 483, 486, 488), (488, 486, 489, 491), (491, 489, 492, 494), (494, 492, 495, 497), (497, 495, 498, 500), (500, 498, 501, 503), (503, 501, 504, 506), (506, 504, 507, 509), (509, 507, 510, 512), (512, 510, 513, 515), (515, 513, 516, 518), (518, 516, 519, 521), (521, 519, 522, 524), (524, 522, 525, 527), (527, 525, 528, 530), (530, 528, 531, 533), (533, 531, 534, 536), (536, 534, 537, 539), (539, 537, 540, 542), (542, 540, 543, 545), (545, 543, 546, 548), (548, 546, 549, 551), (551, 549, 552, 554), (554, 552, 555, 557), (557, 555, 558, 560), (560, 558, 561, 563), (563, 561, 564, 566), (566, 564, 567, 569), (569, 567, 570, 572), (572, 570, 573, 575), (575, 573, 576, 578), (578, 576, 579, 581), (581, 579, 582, 584), (584, 582, 585, 587), (587, 585, 588, 590), (590, 588, 591, 593), (593, 591, 594, 596), (596, 594, 597, 599), (599, 597, 600, 602), (602, 600, 603, 605), (605, 603, 606, 608), (608, 606, 609, 611), (611, 609, 612, 614), (614, 612, 615, 617), (617, 615, 618, 620), (620, 618, 621, 623), (623, 621, 624, 626), (0, 2, 1), (624, 625, 626), (658, 722, 660, 627), (629, 664, 666, 630), (630, 666, 668, 631), (631, 668, 670, 632), (632, 670, 672, 633), (633, 672, 674, 634), (634, 674, 676, 635), (635, 676, 678, 636), (636, 678, 680, 637), (637, 680, 682, 638), (638, 682, 684, 639), (639, 684, 686, 640), (640, 686, 688, 641), (641, 688, 690, 642), (642, 690, 692, 643), (643, 692, 694, 644), (644, 694, 696, 645), (645, 696, 698, 646), (646, 698, 700, 647), (647, 700, 702, 648), (648, 702, 704, 649), (649, 704, 706, 650), (650, 706, 708, 651), (651, 708, 710, 652), (652, 710, 712, 653), (653, 712, 714, 654), (654, 714, 716, 655), (655, 716, 718, 656), (656, 718, 720, 657), (657, 720, 722, 658), (628, 662, 664, 629), (661, 659, 721, 719, 717, 715, 713, 711, 709, 707, 705, 703, 701, 699, 697, 695, 693, 691, 689, 687, 685, 683, 681, 679, 677, 675, 673, 671, 669, 667, 665, 663), (627, 628, 629, 630, 631, 632, 633, 634, 635, 636, 637, 638, 639, 640, 641, 642, 643, 644, 645, 646, 647, 648, 649, 650, 651, 652, 653, 654, 655, 656, 657, 658), (662, 660, 659, 661), (664, 662, 661, 663), (666, 664, 663, 665), (668, 666, 665, 667), (670, 668, 667, 669), (672, 670, 669, 671), (674, 672, 671, 673), (676, 674, 673, 675), (678, 676, 675, 677), (680, 678, 677, 679), (682, 680, 679, 681), (684, 682, 681, 683), (686, 684, 683, 685), (688, 686, 685, 687), (690, 688, 687, 689), (692, 690, 689, 691), (694, 692, 691, 693), (696, 694, 693, 695), (698, 696, 695, 697), (700, 698, 697, 699), (702, 700, 699, 701), (704, 702, 701, 703), (706, 704, 703, 705), (708, 706, 705, 707), (710, 708, 707, 709), (712, 710, 709, 711), (714, 712, 711, 713), (716, 714, 713, 715), (718, 716, 715, 717), (720, 718, 717, 719), (722, 720, 719, 721), (660, 722, 721, 659), (627, 660, 662, 628)])
me_sharp_thread_001.polygons.foreach_set('use_smooth', [True] * 484)
me_sharp_thread_001.polygons.foreach_set('material_index', [1, 1, 1, 1, 1, 1, 1, 1, 1, 1, 1, 1, 1, 1, 1, 1, 1, 1, 1, 1, 1, 1, 1, 1, 1, 1, 1, 1, 1, 1, 1, 1, 1, 1, 1, 1, 1, 1, 1, 1, 1, 1, 1, 1, 1, 1, 1, 1, 1, 1, 1, 1, 1, 1, 1, 1, 1, 1, 1, 1, 1, 1, 1, 1, 1, 1, 1, 1, 1, 1, 1, 1, 1, 1, 1, 1, 1, 1, 1, 1, 1, 1, 1, 1, 1, 1, 1, 1, 1, 1, 1, 1, 1, 1, 1, 1, 1, 1, 1, 1, 1, 1, 1, 1, 1, 1, 1, 1, 1, 1, 1, 1, 1, 1, 1, 1, 1, 1, 1, 1, 1, 1, 1, 1, 1, 1, 1, 1, 1, 1, 1, 1, 1, 1, 1, 1, 1, 1, 1, 1, 1, 1, 1, 1, 1, 1, 1, 1, 1, 1, 1, 1, 1, 1, 1, 1, 1, 1, 1, 1, 1, 1, 1, 1, 1, 1, 1, 1, 1, 1, 1, 1, 1, 1, 1, 1, 1, 1, 1, 1, 1, 1, 1, 1, 1, 1, 1, 1, 1, 1, 1, 1, 1, 1, 1, 1, 1, 1, 1, 1, 1, 1, 1, 1, 1, 1, 1, 1, 1, 1, 1, 1, 1, 1, 1, 1, 1, 1, 1, 1, 1, 1, 1, 1, 1, 1, 1, 1, 1, 1, 1, 1, 1, 1, 1, 1, 1, 1, 1, 1, 1, 1, 1, 1, 1, 1, 1, 1, 1, 1, 1, 1, 1, 1, 1, 1, 1, 1, 1, 1, 1, 1, 1, 1, 1, 1, 1, 1, 1, 1, 1, 1, 1, 1, 1, 1, 1, 1, 1, 1, 1, 1, 1, 1, 1, 1, 1, 1, 1, 1, 1, 1, 1, 1, 1, 1, 1, 1, 1, 1, 1, 1, 1, 1, 1, 1, 1, 1, 1, 1, 1, 1, 1, 1, 1, 1, 1, 1, 1, 1, 1, 1, 1, 1, 1, 1, 1, 1, 1, 1, 1, 1, 1, 1, 1, 1, 1, 1, 1, 1, 1, 1, 1, 1, 1, 1, 1, 1, 1, 1, 1, 1, 1, 1, 1, 1, 1, 1, 1, 1, 1, 1, 1, 1, 1, 1, 1, 1, 1, 1, 1, 1, 1, 1, 1, 1, 1, 1, 1, 1, 1, 1, 1, 1, 1, 1, 1, 1, 1, 1, 1, 1, 1, 1, 1, 1, 1, 1, 1, 1, 1, 1, 1, 1, 1, 1, 1, 1, 1, 1, 1, 1, 1, 1, 1, 1, 1, 1, 1, 1, 1, 1, 1, 1, 1, 1, 1, 1, 1, 1, 1, 1, 1, 1, 1, 1, 1, 1, 1, 1, 1, 1, 1, 1, 1, 1, 1, 1, 1, 1, 1, 1, 1, 1, 1, 1, 1, 1, 1, 1, 1, 1, 1, 1, 1, 1, 1, 1, 1, 1, 1, 1, 1, 1, 1, 1, 1, 1, 1, 1, 1, 1, 1, 1])
_k = set([(0, 1), (0, 2), (0, 3), (3, 6), (6, 9), (9, 12), (12, 15), (15, 18), (18, 21), (21, 24), (24, 27), (27, 30), (30, 33), (33, 36), (36, 39), (39, 42), (42, 45), (45, 48), (48, 51), (51, 54), (54, 57), (57, 60), (60, 63), (63, 66), (66, 69), (69, 72), (72, 75), (75, 78), (78, 81), (81, 84), (84, 87), (87, 90), (90, 93), (93, 96), (96, 99), (99, 102), (102, 105), (105, 108), (108, 111), (111, 114), (114, 117), (117, 120), (120, 123), (123, 126), (126, 129), (129, 132), (132, 135), (135, 138), (138, 141), (141, 144), (144, 147), (147, 150), (150, 153), (153, 156), (156, 159), (159, 162), (162, 165), (165, 168), (168, 171), (171, 174), (174, 177), (177, 180), (180, 183), (183, 186), (186, 189), (189, 192), (192, 195), (195, 198), (198, 201), (201, 204), (204, 207), (207, 210), (210, 213), (213, 216), (216, 219), (219, 222), (222, 225), (225, 228), (228, 231), (231, 234), (234, 237), (237, 240), (240, 243), (243, 246), (246, 249), (249, 252), (252, 255), (255, 258), (258, 261), (261, 264), (264, 267), (267, 270), (270, 273), (273, 276), (276, 279), (279, 282), (282, 285), (285, 288), (288, 291), (291, 294), (294, 297), (297, 300), (300, 303), (303, 306), (306, 309), (309, 312), (312, 315), (315, 318), (318, 321), (321, 324), (324, 327), (327, 330), (330, 333), (333, 336), (336, 339), (339, 342), (342, 345), (345, 348), (348, 351), (351, 354), (354, 357), (357, 360), (360, 363), (363, 366), (366, 369), (369, 372), (372, 375), (375, 378), (378, 381), (381, 384), (384, 387), (387, 390), (390, 393), (393, 396), (396, 399), (399, 402), (402, 405), (405, 408), (408, 411), (411, 414), (414, 417), (417, 420), (420, 423), (423, 426), (426, 429), (429, 432), (432, 435), (435, 438), (438, 441), (441, 444), (444, 447), (447, 450), (450, 453), (453, 456), (456, 459), (459, 462), (462, 465), (465, 468), (468, 471), (471, 474), (474, 477), (477, 480), (480, 483), (483, 486), (486, 489), (489, 492), (492, 495), (495, 498), (498, 501), (501, 504), (504, 507), (507, 510), (510, 513), (513, 516), (516, 519), (519, 522), (522, 525), (525, 528), (528, 531), (531, 534), (534, 537), (537, 540), (540, 543), (543, 546), (546, 549), (549, 552), (552, 555), (555, 558), (558, 561), (561, 564), (564, 567), (567, 570), (570, 573), (573, 576), (576, 579), (579, 582), (582, 585), (585, 588), (588, 591), (591, 594), (594, 597), (597, 600), (600, 603), (603, 606), (606, 609), (609, 612), (612, 615), (615, 618), (618, 621), (621, 624), (624, 625), (624, 626), (627, 628), (627, 658), (628, 629), (629, 630), (630, 631), (631, 632), (632, 633), (633, 634), (634, 635), (635, 636), (636, 637), (637, 638), (638, 639), (639, 640), (640, 641), (641, 642), (642, 643), (643, 644), (644, 645), (645, 646), (646, 647), (647, 648), (648, 649), (649, 650), (650, 651), (651, 652), (652, 653), (653, 654), (654, 655), (655, 656), (656, 657), (657, 658), (659, 661), (659, 721), (660, 662), (660, 722), (661, 663), (662, 664), (663, 665), (664, 666), (665, 667), (666, 668), (667, 669), (668, 670), (669, 671), (670, 672), (671, 673), (672, 674), (673, 675), (674, 676), (675, 677), (676, 678), (677, 679), (678, 680), (679, 681), (680, 682), (681, 683), (682, 684), (683, 685), (684, 686), (685, 687), (686, 688), (687, 689), (688, 690), (689, 691), (690, 692), (691, 693), (692, 694), (693, 695), (694, 696), (695, 697), (696, 698), (697, 699), (698, 700), (699, 701), (700, 702), (701, 703), (702, 704), (703, 705), (704, 706), (705, 707), (706, 708), (707, 709), (708, 710), (709, 711), (710, 712), (711, 713), (712, 714), (713, 715), (714, 716), (715, 717), (716, 718), (717, 719), (718, 720), (719, 721), (720, 722)])
me_sharp_thread_001.attributes.new('sharp_edge', 'BOOLEAN', 'EDGE').data.foreach_set('value', [ (min(e.vertices), max(e.vertices)) in _k for e in me_sharp_thread_001.edges])
_k = {(0, 3): 1.0, (0, 1): 1.0, (3, 6): 1.0, (6, 9): 1.0, (9, 12): 1.0, (12, 15): 1.0, (15, 18): 1.0, (18, 21): 1.0, (21, 24): 1.0, (24, 27): 1.0, (27, 30): 1.0, (30, 33): 1.0, (33, 36): 1.0, (36, 39): 1.0, (39, 42): 1.0, (42, 45): 1.0, (45, 48): 1.0, (48, 51): 1.0, (51, 54): 1.0, (54, 57): 1.0, (57, 60): 1.0, (60, 63): 1.0, (63, 66): 1.0, (66, 69): 1.0, (69, 72): 1.0, (72, 75): 1.0, (75, 78): 1.0, (78, 81): 1.0, (81, 84): 1.0, (84, 87): 1.0, (87, 90): 1.0, (90, 93): 1.0, (93, 96): 1.0, (96, 99): 1.0, (99, 102): 1.0, (102, 105): 1.0, (105, 108): 1.0, (108, 111): 1.0, (111, 114): 1.0, (114, 117): 1.0, (117, 120): 1.0, (120, 123): 1.0, (123, 126): 1.0, (126, 129): 1.0, (129, 132): 1.0, (132, 135): 1.0, (135, 138): 1.0, (138, 141): 1.0, (141, 144): 1.0, (144, 147): 1.0, (147, 150): 1.0, (150, 153): 1.0, (153, 156): 1.0, (156, 159): 1.0, (159, 162): 1.0, (162, 165): 1.0, (165, 168): 1.0, (168, 171): 1.0, (171, 174): 1.0, (174, 177): 1.0, (177, 180): 1.0, (180, 183): 1.0, (183, 186): 1.0, (186, 189): 1.0, (189, 192): 1.0, (192, 195): 1.0, (195, 198): 1.0, (198, 201): 1.0, (201, 204): 1.0, (204, 207): 1.0, (207, 210): 1.0, (210, 213): 1.0, (213, 216): 1.0, (216, 219): 1.0, (219, 222): 1.0, (222, 225): 1.0, (225, 228): 1.0, (228, 231): 1.0, (231, 234): 1.0, (234, 237): 1.0, (237, 240): 1.0, (240, 243): 1.0, (243, 246): 1.0, (246, 249): 1.0, (249, 252): 1.0, (252, 255): 1.0, (255, 258): 1.0, (258, 261): 1.0, (261, 264): 1.0, (264, 267): 1.0, (267, 270): 1.0, (270, 273): 1.0, (273, 276): 1.0, (276, 279): 1.0, (279, 282): 1.0, (282, 285): 1.0, (285, 288): 1.0, (288, 291): 1.0, (291, 294): 1.0, (294, 297): 1.0, (297, 300): 1.0, (300, 303): 1.0, (303, 306): 1.0, (306, 309): 1.0, (309, 312): 1.0, (312, 315): 1.0, (315, 318): 1.0, (318, 321): 1.0, (321, 324): 1.0, (324, 327): 1.0, (327, 330): 1.0, (330, 333): 1.0, (333, 336): 1.0, (336, 339): 1.0, (339, 342): 1.0, (342, 345): 1.0, (345, 348): 1.0, (348, 351): 1.0, (351, 354): 1.0, (354, 357): 1.0, (357, 360): 1.0, (360, 363): 1.0, (363, 366): 1.0, (366, 369): 1.0, (369, 372): 1.0, (372, 375): 1.0, (375, 378): 1.0, (378, 381): 1.0, (381, 384): 1.0, (384, 387): 1.0, (387, 390): 1.0, (390, 393): 1.0, (393, 396): 1.0, (396, 399): 1.0, (399, 402): 1.0, (402, 405): 1.0, (405, 408): 1.0, (408, 411): 1.0, (411, 414): 1.0, (414, 417): 1.0, (417, 420): 1.0, (420, 423): 1.0, (423, 426): 1.0, (426, 429): 1.0, (429, 432): 1.0, (432, 435): 1.0, (435, 438): 1.0, (438, 441): 1.0, (441, 444): 1.0, (444, 447): 1.0, (447, 450): 1.0, (450, 453): 1.0, (453, 456): 1.0, (456, 459): 1.0, (459, 462): 1.0, (462, 465): 1.0, (465, 468): 1.0, (468, 471): 1.0, (471, 474): 1.0, (474, 477): 1.0, (477, 480): 1.0, (480, 483): 1.0, (483, 486): 1.0, (486, 489): 1.0, (489, 492): 1.0, (492, 495): 1.0, (495, 498): 1.0, (498, 501): 1.0, (501, 504): 1.0, (504, 507): 1.0, (507, 510): 1.0, (510, 513): 1.0, (513, 516): 1.0, (516, 519): 1.0, (519, 522): 1.0, (522, 525): 1.0, (525, 528): 1.0, (528, 531): 1.0, (531, 534): 1.0, (534, 537): 1.0, (537, 540): 1.0, (540, 543): 1.0, (543, 546): 1.0, (546, 549): 1.0, (549, 552): 1.0, (552, 555): 1.0, (555, 558): 1.0, (558, 561): 1.0, (561, 564): 1.0, (564, 567): 1.0, (567, 570): 1.0, (570, 573): 1.0, (573, 576): 1.0, (576, 579): 1.0, (579, 582): 1.0, (582, 585): 1.0, (585, 588): 1.0, (588, 591): 1.0, (591, 594): 1.0, (594, 597): 1.0, (597, 600): 1.0, (600, 603): 1.0, (603, 606): 1.0, (606, 609): 1.0, (609, 612): 1.0, (612, 615): 1.0, (615, 618): 1.0, (618, 621): 1.0, (621, 624): 1.0, (624, 625): 1.0, (0, 2): 1.0, (624, 626): 1.0, (627, 658): 1.0, (660, 722): 1.0, (629, 630): 1.0, (664, 666): 1.0, (630, 631): 1.0, (666, 668): 1.0, (631, 632): 1.0, (668, 670): 1.0, (632, 633): 1.0, (670, 672): 1.0, (633, 634): 1.0, (672, 674): 1.0, (634, 635): 1.0, (674, 676): 1.0, (635, 636): 1.0, (676, 678): 1.0, (636, 637): 1.0, (678, 680): 1.0, (637, 638): 1.0, (680, 682): 1.0, (638, 639): 1.0, (682, 684): 1.0, (639, 640): 1.0, (684, 686): 1.0, (640, 641): 1.0, (686, 688): 1.0, (641, 642): 1.0, (688, 690): 1.0, (642, 643): 1.0, (690, 692): 1.0, (643, 644): 1.0, (692, 694): 1.0, (644, 645): 1.0, (694, 696): 1.0, (645, 646): 1.0, (696, 698): 1.0, (646, 647): 1.0, (698, 700): 1.0, (647, 648): 1.0, (700, 702): 1.0, (648, 649): 1.0, (702, 704): 1.0, (649, 650): 1.0, (704, 706): 1.0, (650, 651): 1.0, (706, 708): 1.0, (651, 652): 1.0, (708, 710): 1.0, (652, 653): 1.0, (710, 712): 1.0, (653, 654): 1.0, (712, 714): 1.0, (654, 655): 1.0, (714, 716): 1.0, (655, 656): 1.0, (716, 718): 1.0, (656, 657): 1.0, (718, 720): 1.0, (657, 658): 1.0, (720, 722): 1.0, (628, 629): 1.0, (662, 664): 1.0, (661, 663): 1.0, (659, 661): 1.0, (659, 721): 1.0, (719, 721): 1.0, (717, 719): 1.0, (715, 717): 1.0, (713, 715): 1.0, (711, 713): 1.0, (709, 711): 1.0, (707, 709): 1.0, (705, 707): 1.0, (703, 705): 1.0, (701, 703): 1.0, (699, 701): 1.0, (697, 699): 1.0, (695, 697): 1.0, (693, 695): 1.0, (691, 693): 1.0, (689, 691): 1.0, (687, 689): 1.0, (685, 687): 1.0, (683, 685): 1.0, (681, 683): 1.0, (679, 681): 1.0, (677, 679): 1.0, (675, 677): 1.0, (673, 675): 1.0, (671, 673): 1.0, (669, 671): 1.0, (667, 669): 1.0, (665, 667): 1.0, (663, 665): 1.0, (627, 628): 1.0, (660, 662): 1.0}
me_sharp_thread_001.attributes.new('crease_edge', 'FLOAT', 'EDGE').data.foreach_set('value', [_k.get((min(e.vertices), max(e.vertices)), 0.0) for e in me_sharp_thread_001.edges])
me_sharp_thread_001.materials.append(mat_prox_alum_042)
me_sharp_thread_001.materials.append(mat_prox_kevlar_042)
me_sharp_thread_001.materials.append(mat_prox_easy_spec_042)
me_sharp_thread_001.materials.append(mat_prox_easy_spec_042)
me_sharp_thread_001.materials.append(mat_prox_soap_040)
me_sharp_thread_001.materials.append(mat_prox_emission_040)
me_sharp_thread_001.use_remesh_preserve_volume = False
me_sharp_thread_001.use_remesh_preserve_attributes = False
me_sharp_thread_001.use_mirror_vertex_groups = False
me_sharp_thread_001.update()

# ---- objects
ob_sharp_thread = bpy.data.objects.new('sharp_thread', me_sharp_thread_001)

# ---- transforms, parenting, visibility, modifiers, constraints
ob_sharp_thread.location = (0.0, 0.0, 0.0)
ob_sharp_thread.show_name = True
ob_sharp_thread.lineart.crease_threshold = 0.0
_m = ob_sharp_thread.modifiers.new('Auto Smooth', 'NODES')
_m.node_group = ng_auto_smooth
_gi = [s.identifier for s in ng_auto_smooth.interface.items_tree if s.item_type == 'SOCKET' and s.in_out == 'INPUT']
_m[_gi[1]] = 1.047  # Angle

# ---- collection membership
col_collection_1.objects.link(ob_sharp_thread)

# ---- scene / render settings (as saved in the file)
scene.frame_start = 1; scene.frame_end = 100; scene.frame_set(1)
scene.render.engine = 'CYCLES'
scene.render.image_settings.color_depth = '16'
scene.render.image_settings.compression = 90
scene.render.resolution_x = 1024
scene.render.resolution_y = 1024
scene.render.resolution_percentage = 50
scene.render.dither_intensity = 0.0
scene.render.use_simplify = True
scene.render.use_persistent_data = True
scene.cycles.use_denoising = False
scene.cycles.samples = 100
scene.cycles.sampling_pattern = 'TABULATED_SOBOL'
scene.cycles.light_sampling_threshold = 0.0
scene.cycles.use_adaptive_sampling = False
scene.cycles.use_light_tree = False
scene.cycles.caustics_reflective = False
scene.cycles.caustics_refractive = False
scene.cycles.blur_glossy = 4.0
scene.cycles.max_bounces = 4
scene.cycles.transmission_bounces = 4
scene.cycles.volume_bounces = 2
scene.cycles.transparent_max_bounces = 4
scene.cycles.use_animated_seed = True
scene.cycles.sample_clamp_direct = 4.0
scene.cycles.sample_clamp_indirect = 2.0
scene.cycles.debug_bvh_type = 'STATIC_BVH'
scene.view_settings.view_transform = 'Standard'
bpy.context.view_layer.update()

# ---- added for rendering (the .blend has no active camera): camera
cam_auto = bpy.data.cameras.new('AutoCamera')
cam_auto.lens = 50.0
cam_auto.sensor_width = 36.0
cam_auto.clip_end = 1000.0
ob_auto_camera = bpy.data.objects.new('AutoCamera', cam_auto)
scene.collection.objects.link(ob_auto_camera)
ob_auto_camera.location = (1.56756, -1.88107, 1.97457)
ob_auto_camera.rotation_euler = (1.09748, -7.21219e-08, 0.694738)
scene.camera = ob_auto_camera
bpy.context.view_layer.update()
